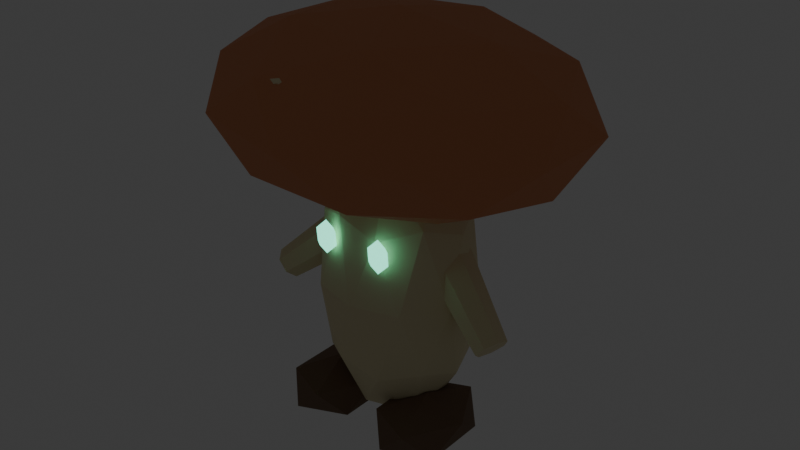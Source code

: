 # Source: mushroom.blend  (saved by Blender 5.3.29; exported with 4.5.12 LTS)
import bpy
from mathutils import Matrix  # noqa: F401  (used for matrix-valued properties, if any)

bpy.ops.wm.read_factory_settings(use_empty=True)
scene = bpy.context.scene
scene.name = 'Scene'

# ---- collections
col_collection = bpy.data.collections.new('Collection'); scene.collection.children.link(col_collection)

# ---- materials (node trees are filled in below, after node groups)
mat_cream = bpy.data.materials.new('cream')
mat_cream.diffuse_color = (0.76, 0.68, 0.43, 1.0)
mat_mushroom = bpy.data.materials.new('mushroom')
mat_mushroom.diffuse_color = (0.68, 0.26, 0.12, 1.0)
mat_gold = bpy.data.materials.new('gold')
mat_gold.diffuse_color = (0.72, 0.48, 0.13, 1.0)
mat_bark = bpy.data.materials.new('bark')
mat_bark.diffuse_color = (0.19, 0.12, 0.075, 1.0)
mat_eyes = bpy.data.materials.new('eyes')
mat_eyes.diffuse_color = (0.19, 0.83, 0.59, 1.0)

# ---- material node trees
mat_cream.use_nodes = True; mat_cream.node_tree.nodes.clear()
_N = mat_cream.node_tree.nodes; _L = mat_cream.node_tree.links
n0 = _N.new('ShaderNodeBsdfPrincipled'); n0.name = 'Principled BSDF'; n0.location = (-200, 100)
n0.inputs[0].default_value = (0.76, 0.68, 0.43, 1.0)
n0.inputs[2].default_value = 0.86
n0.inputs[10].default_value = 0.005
n1 = _N.new('ShaderNodeOutputMaterial'); n1.name = 'Material Output'; n1.location = (200, 100)
_L.new(n0.outputs[0], n1.inputs[0])
n1.is_active_output = True
mat_mushroom.use_nodes = True; mat_mushroom.node_tree.nodes.clear()
_N = mat_mushroom.node_tree.nodes; _L = mat_mushroom.node_tree.links
n0 = _N.new('ShaderNodeBsdfPrincipled'); n0.name = 'Principled BSDF'; n0.location = (-200, 100)
n0.inputs[0].default_value = (0.68, 0.26, 0.12, 1.0)
n0.inputs[2].default_value = 0.86
n0.inputs[10].default_value = 0.005
n1 = _N.new('ShaderNodeOutputMaterial'); n1.name = 'Material Output'; n1.location = (200, 100)
_L.new(n0.outputs[0], n1.inputs[0])
n1.is_active_output = True
mat_gold.use_nodes = True; mat_gold.node_tree.nodes.clear()
_N = mat_gold.node_tree.nodes; _L = mat_gold.node_tree.links
n0 = _N.new('ShaderNodeBsdfPrincipled'); n0.name = 'Principled BSDF'; n0.location = (-200, 100)
n0.inputs[0].default_value = (0.72, 0.48, 0.13, 1.0)
n0.inputs[2].default_value = 0.86
n0.inputs[10].default_value = 0.005
n1 = _N.new('ShaderNodeOutputMaterial'); n1.name = 'Material Output'; n1.location = (200, 100)
_L.new(n0.outputs[0], n1.inputs[0])
n1.is_active_output = True
mat_bark.use_nodes = True; mat_bark.node_tree.nodes.clear()
_N = mat_bark.node_tree.nodes; _L = mat_bark.node_tree.links
n0 = _N.new('ShaderNodeBsdfPrincipled'); n0.name = 'Principled BSDF'; n0.location = (-200, 100)
n0.inputs[0].default_value = (0.19, 0.12, 0.075, 1.0)
n0.inputs[2].default_value = 0.86
n0.inputs[10].default_value = 0.005
n1 = _N.new('ShaderNodeOutputMaterial'); n1.name = 'Material Output'; n1.location = (200, 100)
_L.new(n0.outputs[0], n1.inputs[0])
n1.is_active_output = True
mat_eyes.use_nodes = True; mat_eyes.node_tree.nodes.clear()
_N = mat_eyes.node_tree.nodes; _L = mat_eyes.node_tree.links
n0 = _N.new('ShaderNodeBsdfPrincipled'); n0.name = 'Principled BSDF'; n0.location = (-200, 100)
n0.inputs[0].default_value = (0.19, 0.83, 0.59, 1.0)
n0.inputs[2].default_value = 0.86
n0.inputs[10].default_value = 0.005
n0.inputs[27].default_value = (0.19, 0.83, 0.59, 1.0)
n0.inputs[28].default_value = 2.0
n1 = _N.new('ShaderNodeOutputMaterial'); n1.name = 'Material Output'; n1.location = (200, 100)
_L.new(n0.outputs[0], n1.inputs[0])
n1.is_active_output = True

# ---- world
world_world = bpy.data.worlds.new('World'); scene.world = world_world
world_world.use_nodes = True; world_world.node_tree.nodes.clear()
_N = world_world.node_tree.nodes; _L = world_world.node_tree.links
n0 = _N.new('ShaderNodeOutputWorld'); n0.name = 'World Output'; n0.location = (200, 100)
n1 = _N.new('ShaderNodeBackground'); n1.name = 'Background'; n1.location = (-200, 100)
n1.inputs[0].default_value = (0.05088, 0.05088, 0.05088, 1.0)
_L.new(n1.outputs[0], n0.inputs[0])
n0.is_active_output = True
world_world.color = (0.05088, 0.05088, 0.05088)
world_world.sun_shadow_jitter_overblur = 0.0

# ---- meshes
me_icosphere_018 = bpy.data.meshes.new('Icosphere.018')
me_icosphere_018.from_pydata([(0.0, 0.0, -0.8), (0.3112, -0.1998, -0.3578), (-0.1188, -0.3232, -0.3578), (-0.3846, 0.0, -0.3578), (-0.1188, 0.3232, -0.3578), (0.3112, 0.1998, -0.3578), (0.1188, -0.3232, 0.3578), (-0.3112, -0.1998, 0.3578), (-0.3112, 0.1998, 0.3578), (0.1188, 0.3232, 0.3578), (0.3846, 0.0, 0.3578), (0.0, 0.0, 0.8), (-0.06986, -0.19, -0.6805), (0.1829, -0.1174, -0.6805), (0.113, -0.3074, -0.4206), (0.3658, 0.0, -0.4206), (0.1829, 0.1174, -0.6805), (-0.2261, 0.0, -0.6805), (-0.2959, -0.19, -0.4206), (-0.06986, 0.19, -0.6805), (-0.2959, 0.19, -0.4206), (0.113, 0.3074, -0.4206), (0.409, -0.1174, 0.0), (0.409, 0.1174, 0.0), (0.0, -0.38, 0.0), (0.2527, -0.3074, 0.0), (-0.409, -0.1174, 0.0), (-0.2527, -0.3074, 0.0), (-0.2527, 0.3074, 0.0), (-0.409, 0.1174, 0.0), (0.2527, 0.3074, 0.0), (0.0, 0.38, 0.0), (0.2959, -0.19, 0.4206), (-0.113, -0.3074, 0.4206), (-0.3658, 0.0, 0.4206), (-0.113, 0.3074, 0.4206), (0.2959, 0.19, 0.4206), (0.06986, -0.19, 0.6805), (0.2261, 0.0, 0.6805), (-0.1829, -0.1174, 0.6805), (-0.1829, 0.1174, 0.6805), (0.06986, 0.19, 0.6805)], [], [(0, 13, 12), (1, 13, 15), (0, 12, 17), (0, 17, 19), (0, 19, 16), (1, 15, 22), (2, 14, 24), (3, 18, 26), (4, 20, 28), (5, 21, 30), (1, 22, 25), (2, 24, 27), (3, 26, 29), (4, 28, 31), (5, 30, 23), (6, 32, 37), (7, 33, 39), (8, 34, 40), (9, 35, 41), (10, 36, 38), (38, 41, 11), (38, 36, 41), (36, 9, 41), (41, 40, 11), (41, 35, 40), (35, 8, 40), (40, 39, 11), (40, 34, 39), (34, 7, 39), (39, 37, 11), (39, 33, 37), (33, 6, 37), (37, 38, 11), (37, 32, 38), (32, 10, 38), (23, 36, 10), (23, 30, 36), (30, 9, 36), (31, 35, 9), (31, 28, 35), (28, 8, 35), (29, 34, 8), (29, 26, 34), (26, 7, 34), (27, 33, 7), (27, 24, 33), (24, 6, 33), (25, 32, 6), (25, 22, 32), (22, 10, 32), (30, 31, 9), (30, 21, 31), (21, 4, 31), (28, 29, 8), (28, 20, 29), (20, 3, 29), (26, 27, 7), (26, 18, 27), (18, 2, 27), (24, 25, 6), (24, 14, 25), (14, 1, 25), (22, 23, 10), (22, 15, 23), (15, 5, 23), (16, 21, 5), (16, 19, 21), (19, 4, 21), (19, 20, 4), (19, 17, 20), (17, 3, 20), (17, 18, 3), (17, 12, 18), (12, 2, 18), (15, 16, 5), (15, 13, 16), (13, 0, 16), (12, 14, 2), (12, 13, 14), (13, 1, 14)])
_uv = me_icosphere_018.uv_layers.new(name='UVMap')
_uv.uv.foreach_set('vector', [0.1818, 0.0, 0.2273, 0.07873, 0.1364, 0.07873, 0.2727, 0.1575, 0.3182, 0.07873, 0.3636, 0.1575, 0.9091, 0.0, 0.9545, 0.07873, 0.8636, 0.07873, 0.7273, 0.0, 0.7727, 0.07873, 0.6818, 0.07873, 0.5455, 0.0, 0.5909, 0.07873, 0.5, 0.07873, 0.2727, 0.1575, 0.3636, 0.1575, 0.3182, 0.2362, 0.09091, 0.1575, 0.1818, 0.1575, 0.1364, 0.2362, 0.8182, 0.1575, 0.9091, 0.1575, 0.8636, 0.2362, 0.6364, 0.1575, 0.7273, 0.1575, 0.6818, 0.2362, 0.4545, 0.1575, 0.5455, 0.1575, 0.5, 0.2362, 0.2727, 0.1575, 0.3182, 0.2362, 0.2273, 0.2362, 0.09091, 0.1575, 0.1364, 0.2362, 0.04546, 0.2362, 0.8182, 0.1575, 0.8636, 0.2362, 0.7727, 0.2362, 0.6364, 0.1575, 0.6818, 0.2362, 0.5909, 0.2362, 0.4545, 0.1575, 0.5, 0.2362, 0.4091, 0.2362, 0.1818, 0.3149, 0.2727, 0.3149, 0.2273, 0.3937, 0.0, 0.3149, 0.09091, 0.3149, 0.04546, 0.3937, 0.7273, 0.3149, 0.8182, 0.3149, 0.7727, 0.3937, 0.5455, 0.3149, 0.6364, 0.3149, 0.5909, 0.3937, 0.3636, 0.3149, 0.4545, 0.3149, 0.4091, 0.3937, 0.4091, 0.3937, 0.5, 0.3937, 0.4545, 0.4724, 0.4091, 0.3937, 0.4545, 0.3149, 0.5, 0.3937, 0.4545, 0.3149, 0.5455, 0.3149, 0.5, 0.3937, 0.5909, 0.3937, 0.6818, 0.3937, 0.6364, 0.4724, 0.5909, 0.3937, 0.6364, 0.3149, 0.6818, 0.3937, 0.6364, 0.3149, 0.7273, 0.3149, 0.6818, 0.3937, 0.7727, 0.3937, 0.8636, 0.3937, 0.8182, 0.4724, 0.7727, 0.3937, 0.8182, 0.3149, 0.8636, 0.3937, 0.8182, 0.3149, 0.9091, 0.3149, 0.8636, 0.3937, 0.04546, 0.3937, 0.1364, 0.3937, 0.09091, 0.4724, 0.04546, 0.3937, 0.09091, 0.3149, 0.1364, 0.3937, 0.09091, 0.3149, 0.1818, 0.3149, 0.1364, 0.3937, 0.2273, 0.3937, 0.3182, 0.3937, 0.2727, 0.4724, 0.2273, 0.3937, 0.2727, 0.3149, 0.3182, 0.3937, 0.2727, 0.3149, 0.3636, 0.3149, 0.3182, 0.3937, 0.4091, 0.2362, 0.4545, 0.3149, 0.3636, 0.3149, 0.4091, 0.2362, 0.5, 0.2362, 0.4545, 0.3149, 0.5, 0.2362, 0.5455, 0.3149, 0.4545, 0.3149, 0.5909, 0.2362, 0.6364, 0.3149, 0.5455, 0.3149, 0.5909, 0.2362, 0.6818, 0.2362, 0.6364, 0.3149, 0.6818, 0.2362, 0.7273, 0.3149, 0.6364, 0.3149, 0.7727, 0.2362, 0.8182, 0.3149, 0.7273, 0.3149, 0.7727, 0.2362, 0.8636, 0.2362, 0.8182, 0.3149, 0.8636, 0.2362, 0.9091, 0.3149, 0.8182, 0.3149, 0.04546, 0.2362, 0.09091, 0.3149, 0.0, 0.3149, 0.04546, 0.2362, 0.1364, 0.2362, 0.09091, 0.3149, 0.1364, 0.2362, 0.1818, 0.3149, 0.09091, 0.3149, 0.2273, 0.2362, 0.2727, 0.3149, 0.1818, 0.3149, 0.2273, 0.2362, 0.3182, 0.2362, 0.2727, 0.3149, 0.3182, 0.2362, 0.3636, 0.3149, 0.2727, 0.3149, 0.5, 0.2362, 0.5909, 0.2362, 0.5455, 0.3149, 0.5, 0.2362, 0.5455, 0.1575, 0.5909, 0.2362, 0.5455, 0.1575, 0.6364, 0.1575, 0.5909, 0.2362, 0.6818, 0.2362, 0.7727, 0.2362, 0.7273, 0.3149, 0.6818, 0.2362, 0.7273, 0.1575, 0.7727, 0.2362, 0.7273, 0.1575, 0.8182, 0.1575, 0.7727, 0.2362, 0.8636, 0.2362, 0.9545, 0.2362, 0.9091, 0.3149, 0.8636, 0.2362, 0.9091, 0.1575, 0.9545, 0.2362, 0.9091, 0.1575, 1.0, 0.1575, 0.9545, 0.2362, 0.1364, 0.2362, 0.2273, 0.2362, 0.1818, 0.3149, 0.1364, 0.2362, 0.1818, 0.1575, 0.2273, 0.2362, 0.1818, 0.1575, 0.2727, 0.1575, 0.2273, 0.2362, 0.3182, 0.2362, 0.4091, 0.2362, 0.3636, 0.3149, 0.3182, 0.2362, 0.3636, 0.1575, 0.4091, 0.2362, 0.3636, 0.1575, 0.4545, 0.1575, 0.4091, 0.2362, 0.5, 0.07873, 0.5455, 0.1575, 0.4545, 0.1575, 0.5, 0.07873, 0.5909, 0.07873, 0.5455, 0.1575, 0.5909, 0.07873, 0.6364, 0.1575, 0.5455, 0.1575, 0.6818, 0.07873, 0.7273, 0.1575, 0.6364, 0.1575, 0.6818, 0.07873, 0.7727, 0.07873, 0.7273, 0.1575, 0.7727, 0.07873, 0.8182, 0.1575, 0.7273, 0.1575, 0.8636, 0.07873, 0.9091, 0.1575, 0.8182, 0.1575, 0.8636, 0.07873, 0.9545, 0.07873, 0.9091, 0.1575, 0.9545, 0.07873, 1.0, 0.1575, 0.9091, 0.1575, 0.3636, 0.1575, 0.4091, 0.07873, 0.4545, 0.1575, 0.3636, 0.1575, 0.3182, 0.07873, 0.4091, 0.07873, 0.3182, 0.07873, 0.3636, 0.0, 0.4091, 0.07873, 0.1364, 0.07873, 0.1818, 0.1575, 0.09091, 0.1575, 0.1364, 0.07873, 0.2273, 0.07873, 0.1818, 0.1575, 0.2273, 0.07873, 0.2727, 0.1575, 0.1818, 0.1575])
me_icosphere_018.materials.append(mat_cream)
me_icosphere_018.update()
me_icosphere_019 = bpy.data.meshes.new('Icosphere.019')
me_icosphere_019.from_pydata([(0.0, 0.0, -0.46), (0.7236, -0.4311, -0.2057), (-0.2764, -0.6975, -0.2057), (-0.8944, 0.0, -0.2057), (-0.2764, 0.6975, -0.2057), (0.7236, 0.4311, -0.2057), (0.2764, -0.6975, 0.2057), (-0.7236, -0.4311, 0.2057), (-0.7236, 0.4311, 0.2057), (0.2764, 0.6975, 0.2057), (0.8944, 0.0, 0.2057), (0.0, 0.0, 0.46), (-0.1625, -0.41, -0.3913), (0.4253, -0.2534, -0.3913), (0.2629, -0.6634, -0.2418), (0.8506, 0.0, -0.2418), (0.4253, 0.2534, -0.3913), (-0.5257, 0.0, -0.3913), (-0.6882, -0.41, -0.2418), (-0.1625, 0.41, -0.3913), (-0.6882, 0.41, -0.2418), (0.2629, 0.6634, -0.2418), (0.9511, -0.2534, 0.0), (0.9511, 0.2534, 0.0), (0.0, -0.82, 0.0), (0.5878, -0.6634, 0.0), (-0.9511, -0.2534, 0.0), (-0.5878, -0.6634, 0.0), (-0.5878, 0.6634, 0.0), (-0.9511, 0.2534, 0.0), (0.5878, 0.6634, 0.0), (0.0, 0.82, 0.0), (0.6882, -0.41, 0.2418), (-0.2629, -0.6634, 0.2418), (-0.8506, 0.0, 0.2418), (-0.2629, 0.6634, 0.2418), (0.6882, 0.41, 0.2418), (0.1625, -0.41, 0.3913), (0.5257, 0.0, 0.3913), (-0.4253, -0.2534, 0.3913), (-0.4253, 0.2534, 0.3913), (0.1625, 0.41, 0.3913)], [], [(0, 13, 12), (1, 13, 15), (0, 12, 17), (0, 17, 19), (0, 19, 16), (1, 15, 22), (2, 14, 24), (3, 18, 26), (4, 20, 28), (5, 21, 30), (1, 22, 25), (2, 24, 27), (3, 26, 29), (4, 28, 31), (5, 30, 23), (6, 32, 37), (7, 33, 39), (8, 34, 40), (9, 35, 41), (10, 36, 38), (38, 41, 11), (38, 36, 41), (36, 9, 41), (41, 40, 11), (41, 35, 40), (35, 8, 40), (40, 39, 11), (40, 34, 39), (34, 7, 39), (39, 37, 11), (39, 33, 37), (33, 6, 37), (37, 38, 11), (37, 32, 38), (32, 10, 38), (23, 36, 10), (23, 30, 36), (30, 9, 36), (31, 35, 9), (31, 28, 35), (28, 8, 35), (29, 34, 8), (29, 26, 34), (26, 7, 34), (27, 33, 7), (27, 24, 33), (24, 6, 33), (25, 32, 6), (25, 22, 32), (22, 10, 32), (30, 31, 9), (30, 21, 31), (21, 4, 31), (28, 29, 8), (28, 20, 29), (20, 3, 29), (26, 27, 7), (26, 18, 27), (18, 2, 27), (24, 25, 6), (24, 14, 25), (14, 1, 25), (22, 23, 10), (22, 15, 23), (15, 5, 23), (16, 21, 5), (16, 19, 21), (19, 4, 21), (19, 20, 4), (19, 17, 20), (17, 3, 20), (17, 18, 3), (17, 12, 18), (12, 2, 18), (15, 16, 5), (15, 13, 16), (13, 0, 16), (12, 14, 2), (12, 13, 14), (13, 1, 14)])
_uv = me_icosphere_019.uv_layers.new(name='UVMap')
_uv.uv.foreach_set('vector', [0.1818, 0.0, 0.2273, 0.07873, 0.1364, 0.07873, 0.2727, 0.1575, 0.3182, 0.07873, 0.3636, 0.1575, 0.9091, 0.0, 0.9545, 0.07873, 0.8636, 0.07873, 0.7273, 0.0, 0.7727, 0.07873, 0.6818, 0.07873, 0.5455, 0.0, 0.5909, 0.07873, 0.5, 0.07873, 0.2727, 0.1575, 0.3636, 0.1575, 0.3182, 0.2362, 0.09091, 0.1575, 0.1818, 0.1575, 0.1364, 0.2362, 0.8182, 0.1575, 0.9091, 0.1575, 0.8636, 0.2362, 0.6364, 0.1575, 0.7273, 0.1575, 0.6818, 0.2362, 0.4545, 0.1575, 0.5455, 0.1575, 0.5, 0.2362, 0.2727, 0.1575, 0.3182, 0.2362, 0.2273, 0.2362, 0.09091, 0.1575, 0.1364, 0.2362, 0.04546, 0.2362, 0.8182, 0.1575, 0.8636, 0.2362, 0.7727, 0.2362, 0.6364, 0.1575, 0.6818, 0.2362, 0.5909, 0.2362, 0.4545, 0.1575, 0.5, 0.2362, 0.4091, 0.2362, 0.1818, 0.3149, 0.2727, 0.3149, 0.2273, 0.3937, 0.0, 0.3149, 0.09091, 0.3149, 0.04546, 0.3937, 0.7273, 0.3149, 0.8182, 0.3149, 0.7727, 0.3937, 0.5455, 0.3149, 0.6364, 0.3149, 0.5909, 0.3937, 0.3636, 0.3149, 0.4545, 0.3149, 0.4091, 0.3937, 0.4091, 0.3937, 0.5, 0.3937, 0.4545, 0.4724, 0.4091, 0.3937, 0.4545, 0.3149, 0.5, 0.3937, 0.4545, 0.3149, 0.5455, 0.3149, 0.5, 0.3937, 0.5909, 0.3937, 0.6818, 0.3937, 0.6364, 0.4724, 0.5909, 0.3937, 0.6364, 0.3149, 0.6818, 0.3937, 0.6364, 0.3149, 0.7273, 0.3149, 0.6818, 0.3937, 0.7727, 0.3937, 0.8636, 0.3937, 0.8182, 0.4724, 0.7727, 0.3937, 0.8182, 0.3149, 0.8636, 0.3937, 0.8182, 0.3149, 0.9091, 0.3149, 0.8636, 0.3937, 0.04546, 0.3937, 0.1364, 0.3937, 0.09091, 0.4724, 0.04546, 0.3937, 0.09091, 0.3149, 0.1364, 0.3937, 0.09091, 0.3149, 0.1818, 0.3149, 0.1364, 0.3937, 0.2273, 0.3937, 0.3182, 0.3937, 0.2727, 0.4724, 0.2273, 0.3937, 0.2727, 0.3149, 0.3182, 0.3937, 0.2727, 0.3149, 0.3636, 0.3149, 0.3182, 0.3937, 0.4091, 0.2362, 0.4545, 0.3149, 0.3636, 0.3149, 0.4091, 0.2362, 0.5, 0.2362, 0.4545, 0.3149, 0.5, 0.2362, 0.5455, 0.3149, 0.4545, 0.3149, 0.5909, 0.2362, 0.6364, 0.3149, 0.5455, 0.3149, 0.5909, 0.2362, 0.6818, 0.2362, 0.6364, 0.3149, 0.6818, 0.2362, 0.7273, 0.3149, 0.6364, 0.3149, 0.7727, 0.2362, 0.8182, 0.3149, 0.7273, 0.3149, 0.7727, 0.2362, 0.8636, 0.2362, 0.8182, 0.3149, 0.8636, 0.2362, 0.9091, 0.3149, 0.8182, 0.3149, 0.04546, 0.2362, 0.09091, 0.3149, 0.0, 0.3149, 0.04546, 0.2362, 0.1364, 0.2362, 0.09091, 0.3149, 0.1364, 0.2362, 0.1818, 0.3149, 0.09091, 0.3149, 0.2273, 0.2362, 0.2727, 0.3149, 0.1818, 0.3149, 0.2273, 0.2362, 0.3182, 0.2362, 0.2727, 0.3149, 0.3182, 0.2362, 0.3636, 0.3149, 0.2727, 0.3149, 0.5, 0.2362, 0.5909, 0.2362, 0.5455, 0.3149, 0.5, 0.2362, 0.5455, 0.1575, 0.5909, 0.2362, 0.5455, 0.1575, 0.6364, 0.1575, 0.5909, 0.2362, 0.6818, 0.2362, 0.7727, 0.2362, 0.7273, 0.3149, 0.6818, 0.2362, 0.7273, 0.1575, 0.7727, 0.2362, 0.7273, 0.1575, 0.8182, 0.1575, 0.7727, 0.2362, 0.8636, 0.2362, 0.9545, 0.2362, 0.9091, 0.3149, 0.8636, 0.2362, 0.9091, 0.1575, 0.9545, 0.2362, 0.9091, 0.1575, 1.0, 0.1575, 0.9545, 0.2362, 0.1364, 0.2362, 0.2273, 0.2362, 0.1818, 0.3149, 0.1364, 0.2362, 0.1818, 0.1575, 0.2273, 0.2362, 0.1818, 0.1575, 0.2727, 0.1575, 0.2273, 0.2362, 0.3182, 0.2362, 0.4091, 0.2362, 0.3636, 0.3149, 0.3182, 0.2362, 0.3636, 0.1575, 0.4091, 0.2362, 0.3636, 0.1575, 0.4545, 0.1575, 0.4091, 0.2362, 0.5, 0.07873, 0.5455, 0.1575, 0.4545, 0.1575, 0.5, 0.07873, 0.5909, 0.07873, 0.5455, 0.1575, 0.5909, 0.07873, 0.6364, 0.1575, 0.5455, 0.1575, 0.6818, 0.07873, 0.7273, 0.1575, 0.6364, 0.1575, 0.6818, 0.07873, 0.7727, 0.07873, 0.7273, 0.1575, 0.7727, 0.07873, 0.8182, 0.1575, 0.7273, 0.1575, 0.8636, 0.07873, 0.9091, 0.1575, 0.8182, 0.1575, 0.8636, 0.07873, 0.9545, 0.07873, 0.9091, 0.1575, 0.9545, 0.07873, 1.0, 0.1575, 0.9091, 0.1575, 0.3636, 0.1575, 0.4091, 0.07873, 0.4545, 0.1575, 0.3636, 0.1575, 0.3182, 0.07873, 0.4091, 0.07873, 0.3182, 0.07873, 0.3636, 0.0, 0.4091, 0.07873, 0.1364, 0.07873, 0.1818, 0.1575, 0.09091, 0.1575, 0.1364, 0.07873, 0.2273, 0.07873, 0.1818, 0.1575, 0.2273, 0.07873, 0.2727, 0.1575, 0.1818, 0.1575])
me_icosphere_019.materials.append(mat_mushroom)
me_icosphere_019.update()
me_icosphere_020 = bpy.data.meshes.new('Icosphere.020')
me_icosphere_020.from_pydata([(0.0, 0.0, -0.11), (0.6368, -0.3785, -0.04919), (-0.2432, -0.6125, -0.04919), (-0.7871, 0.0, -0.04919), (-0.2432, 0.6125, -0.04919), (0.6368, 0.3785, -0.04919), (0.2432, -0.6125, 0.04919), (-0.6368, -0.3785, 0.04919), (-0.6368, 0.3785, 0.04919), (0.2432, 0.6125, 0.04919), (0.7871, 0.0, 0.04919), (0.0, 0.0, 0.11)], [], [(0, 1, 2), (1, 0, 5), (0, 2, 3), (0, 3, 4), (0, 4, 5), (1, 5, 10), (2, 1, 6), (3, 2, 7), (4, 3, 8), (5, 4, 9), (1, 10, 6), (2, 6, 7), (3, 7, 8), (4, 8, 9), (5, 9, 10), (6, 10, 11), (7, 6, 11), (8, 7, 11), (9, 8, 11), (10, 9, 11)])
_uv = me_icosphere_020.uv_layers.new(name='UVMap')
_uv.uv.foreach_set('vector', [0.1818, 0.0, 0.2727, 0.1575, 0.09091, 0.1575, 0.2727, 0.1575, 0.3636, 0.0, 0.4545, 0.1575, 0.9091, 0.0, 1.0, 0.1575, 0.8182, 0.1575, 0.7273, 0.0, 0.8182, 0.1575, 0.6364, 0.1575, 0.5455, 0.0, 0.6364, 0.1575, 0.4545, 0.1575, 0.2727, 0.1575, 0.4545, 0.1575, 0.3636, 0.3149, 0.09091, 0.1575, 0.2727, 0.1575, 0.1818, 0.3149, 0.8182, 0.1575, 1.0, 0.1575, 0.9091, 0.3149, 0.6364, 0.1575, 0.8182, 0.1575, 0.7273, 0.3149, 0.4545, 0.1575, 0.6364, 0.1575, 0.5455, 0.3149, 0.2727, 0.1575, 0.3636, 0.3149, 0.1818, 0.3149, 0.09091, 0.1575, 0.1818, 0.3149, 0.0, 0.3149, 0.8182, 0.1575, 0.9091, 0.3149, 0.7273, 0.3149, 0.6364, 0.1575, 0.7273, 0.3149, 0.5455, 0.3149, 0.4545, 0.1575, 0.5455, 0.3149, 0.3636, 0.3149, 0.1818, 0.3149, 0.3636, 0.3149, 0.2727, 0.4724, 0.0, 0.3149, 0.1818, 0.3149, 0.09091, 0.4724, 0.7273, 0.3149, 0.9091, 0.3149, 0.8182, 0.4724, 0.5455, 0.3149, 0.7273, 0.3149, 0.6364, 0.4724, 0.3636, 0.3149, 0.5455, 0.3149, 0.4545, 0.4724])
me_icosphere_020.materials.append(mat_gold)
me_icosphere_020.update()
me_cone_015 = bpy.data.meshes.new('Cone.015')
me_cone_015.from_pydata([(0.0, 0.12, -0.2382), (0.0, 0.084, 0.2382), (0.09382, 0.07482, -0.2382), (0.06567, 0.05237, 0.2382), (0.117, -0.0267, -0.2382), (0.08189, -0.01869, 0.2382), (0.05207, -0.1081, -0.2382), (0.03645, -0.07568, 0.2382), (-0.05207, -0.1081, -0.2382), (-0.03645, -0.07568, 0.2382), (-0.117, -0.0267, -0.2382), (-0.08189, -0.01869, 0.2382), (-0.09382, 0.07482, -0.2382), (-0.06567, 0.05237, 0.2382)], [], [(0, 1, 3, 2), (2, 3, 5, 4), (4, 5, 7, 6), (6, 7, 9, 8), (8, 9, 11, 10), (3, 1, 13, 11, 9, 7, 5), (10, 11, 13, 12), (12, 13, 1, 0), (0, 2, 4, 6, 8, 10, 12)])
_uv = me_cone_015.uv_layers.new(name='UVMap')
_uv.uv.foreach_set('vector', [1.0, 0.5, 1.0, 1.0, 0.8571, 1.0, 0.8571, 0.5, 0.8571, 0.5, 0.8571, 1.0, 0.7143, 1.0, 0.7143, 0.5, 0.7143, 0.5, 0.7143, 1.0, 0.5714, 1.0, 0.5714, 0.5, 0.5714, 0.5, 0.5714, 1.0, 0.4286, 1.0, 0.4286, 0.5, 0.4286, 0.5, 0.4286, 1.0, 0.2857, 1.0, 0.2857, 0.5, 0.4376, 0.3996, 0.25, 0.49, 0.06236, 0.3996, 0.01602, 0.1966, 0.1459, 0.03377, 0.3541, 0.03377, 0.484, 0.1966, 0.2857, 0.5, 0.2857, 1.0, 0.1429, 1.0, 0.1429, 0.5, 0.1429, 0.5, 0.1429, 1.0, 2.98e-08, 1.0, 2.98e-08, 0.5, 0.75, 0.49, 0.9376, 0.3996, 0.984, 0.1966, 0.8541, 0.03377, 0.6459, 0.03377, 0.516, 0.1966, 0.5624, 0.3996])
me_cone_015.materials.append(mat_cream)
me_cone_015.update()
me_icosphere_021 = bpy.data.meshes.new('Icosphere.021')
me_icosphere_021.from_pydata([(0.0, 0.0, -0.15), (0.1809, -0.1735, -0.06708), (-0.0691, -0.2807, -0.06708), (-0.2236, 0.0, -0.06708), (-0.0691, 0.2807, -0.06708), (0.1809, 0.1735, -0.06708), (0.0691, -0.2807, 0.06708), (-0.1809, -0.1735, 0.06708), (-0.1809, 0.1735, 0.06708), (0.0691, 0.2807, 0.06708), (0.2236, 0.0, 0.06708), (0.0, 0.0, 0.15)], [], [(0, 1, 2), (1, 0, 5), (0, 2, 3), (0, 3, 4), (0, 4, 5), (1, 5, 10), (2, 1, 6), (3, 2, 7), (4, 3, 8), (5, 4, 9), (1, 10, 6), (2, 6, 7), (3, 7, 8), (4, 8, 9), (5, 9, 10), (6, 10, 11), (7, 6, 11), (8, 7, 11), (9, 8, 11), (10, 9, 11)])
_uv = me_icosphere_021.uv_layers.new(name='UVMap')
_uv.uv.foreach_set('vector', [0.1818, 0.0, 0.2727, 0.1575, 0.09091, 0.1575, 0.2727, 0.1575, 0.3636, 0.0, 0.4545, 0.1575, 0.9091, 0.0, 1.0, 0.1575, 0.8182, 0.1575, 0.7273, 0.0, 0.8182, 0.1575, 0.6364, 0.1575, 0.5455, 0.0, 0.6364, 0.1575, 0.4545, 0.1575, 0.2727, 0.1575, 0.4545, 0.1575, 0.3636, 0.3149, 0.09091, 0.1575, 0.2727, 0.1575, 0.1818, 0.3149, 0.8182, 0.1575, 1.0, 0.1575, 0.9091, 0.3149, 0.6364, 0.1575, 0.8182, 0.1575, 0.7273, 0.3149, 0.4545, 0.1575, 0.6364, 0.1575, 0.5455, 0.3149, 0.2727, 0.1575, 0.3636, 0.3149, 0.1818, 0.3149, 0.09091, 0.1575, 0.1818, 0.3149, 0.0, 0.3149, 0.8182, 0.1575, 0.9091, 0.3149, 0.7273, 0.3149, 0.6364, 0.1575, 0.7273, 0.3149, 0.5455, 0.3149, 0.4545, 0.1575, 0.5455, 0.3149, 0.3636, 0.3149, 0.1818, 0.3149, 0.3636, 0.3149, 0.2727, 0.4724, 0.0, 0.3149, 0.1818, 0.3149, 0.09091, 0.4724, 0.7273, 0.3149, 0.9091, 0.3149, 0.8182, 0.4724, 0.5455, 0.3149, 0.7273, 0.3149, 0.6364, 0.4724, 0.3636, 0.3149, 0.5455, 0.3149, 0.4545, 0.4724])
me_icosphere_021.materials.append(mat_bark)
me_icosphere_021.update()
me_icosphere_022 = bpy.data.meshes.new('Icosphere.022')
me_icosphere_022.from_pydata([(0.0, 0.0, -0.09), (0.04703, -0.0184, -0.04025), (-0.01797, -0.02977, -0.04025), (-0.05814, 0.0, -0.04025), (-0.01797, 0.02977, -0.04025), (0.04703, 0.0184, -0.04025), (0.01797, -0.02977, 0.04025), (-0.04703, -0.0184, 0.04025), (-0.04703, 0.0184, 0.04025), (0.01797, 0.02977, 0.04025), (0.05814, 0.0, 0.04025), (0.0, 0.0, 0.09)], [], [(0, 1, 2), (1, 0, 5), (0, 2, 3), (0, 3, 4), (0, 4, 5), (1, 5, 10), (2, 1, 6), (3, 2, 7), (4, 3, 8), (5, 4, 9), (1, 10, 6), (2, 6, 7), (3, 7, 8), (4, 8, 9), (5, 9, 10), (6, 10, 11), (7, 6, 11), (8, 7, 11), (9, 8, 11), (10, 9, 11)])
_uv = me_icosphere_022.uv_layers.new(name='UVMap')
_uv.uv.foreach_set('vector', [0.1818, 0.0, 0.2727, 0.1575, 0.09091, 0.1575, 0.2727, 0.1575, 0.3636, 0.0, 0.4545, 0.1575, 0.9091, 0.0, 1.0, 0.1575, 0.8182, 0.1575, 0.7273, 0.0, 0.8182, 0.1575, 0.6364, 0.1575, 0.5455, 0.0, 0.6364, 0.1575, 0.4545, 0.1575, 0.2727, 0.1575, 0.4545, 0.1575, 0.3636, 0.3149, 0.09091, 0.1575, 0.2727, 0.1575, 0.1818, 0.3149, 0.8182, 0.1575, 1.0, 0.1575, 0.9091, 0.3149, 0.6364, 0.1575, 0.8182, 0.1575, 0.7273, 0.3149, 0.4545, 0.1575, 0.6364, 0.1575, 0.5455, 0.3149, 0.2727, 0.1575, 0.3636, 0.3149, 0.1818, 0.3149, 0.09091, 0.1575, 0.1818, 0.3149, 0.0, 0.3149, 0.8182, 0.1575, 0.9091, 0.3149, 0.7273, 0.3149, 0.6364, 0.1575, 0.7273, 0.3149, 0.5455, 0.3149, 0.4545, 0.1575, 0.5455, 0.3149, 0.3636, 0.3149, 0.1818, 0.3149, 0.3636, 0.3149, 0.2727, 0.4724, 0.0, 0.3149, 0.1818, 0.3149, 0.09091, 0.4724, 0.7273, 0.3149, 0.9091, 0.3149, 0.8182, 0.4724, 0.5455, 0.3149, 0.7273, 0.3149, 0.6364, 0.4724, 0.3636, 0.3149, 0.5455, 0.3149, 0.4545, 0.4724])
me_icosphere_022.materials.append(mat_eyes)
me_icosphere_022.update()
me_cone_016 = bpy.data.meshes.new('Cone.016')
me_cone_016.from_pydata([(0.0, 0.12, -0.2382), (0.0, 0.084, 0.2382), (0.09382, 0.07482, -0.2382), (0.06567, 0.05237, 0.2382), (0.117, -0.0267, -0.2382), (0.08189, -0.01869, 0.2382), (0.05207, -0.1081, -0.2382), (0.03645, -0.07568, 0.2382), (-0.05207, -0.1081, -0.2382), (-0.03645, -0.07568, 0.2382), (-0.117, -0.0267, -0.2382), (-0.08189, -0.01869, 0.2382), (-0.09382, 0.07482, -0.2382), (-0.06567, 0.05237, 0.2382)], [], [(0, 1, 3, 2), (2, 3, 5, 4), (4, 5, 7, 6), (6, 7, 9, 8), (8, 9, 11, 10), (3, 1, 13, 11, 9, 7, 5), (10, 11, 13, 12), (12, 13, 1, 0), (0, 2, 4, 6, 8, 10, 12)])
_uv = me_cone_016.uv_layers.new(name='UVMap')
_uv.uv.foreach_set('vector', [1.0, 0.5, 1.0, 1.0, 0.8571, 1.0, 0.8571, 0.5, 0.8571, 0.5, 0.8571, 1.0, 0.7143, 1.0, 0.7143, 0.5, 0.7143, 0.5, 0.7143, 1.0, 0.5714, 1.0, 0.5714, 0.5, 0.5714, 0.5, 0.5714, 1.0, 0.4286, 1.0, 0.4286, 0.5, 0.4286, 0.5, 0.4286, 1.0, 0.2857, 1.0, 0.2857, 0.5, 0.4376, 0.3996, 0.25, 0.49, 0.06236, 0.3996, 0.01602, 0.1966, 0.1459, 0.03377, 0.3541, 0.03377, 0.484, 0.1966, 0.2857, 0.5, 0.2857, 1.0, 0.1429, 1.0, 0.1429, 0.5, 0.1429, 0.5, 0.1429, 1.0, 2.98e-08, 1.0, 2.98e-08, 0.5, 0.75, 0.49, 0.9376, 0.3996, 0.984, 0.1966, 0.8541, 0.03377, 0.6459, 0.03377, 0.516, 0.1966, 0.5624, 0.3996])
me_cone_016.materials.append(mat_cream)
me_cone_016.update()
me_icosphere_023 = bpy.data.meshes.new('Icosphere.023')
me_icosphere_023.from_pydata([(0.0, 0.0, -0.15), (0.1809, -0.1735, -0.06708), (-0.0691, -0.2807, -0.06708), (-0.2236, 0.0, -0.06708), (-0.0691, 0.2807, -0.06708), (0.1809, 0.1735, -0.06708), (0.0691, -0.2807, 0.06708), (-0.1809, -0.1735, 0.06708), (-0.1809, 0.1735, 0.06708), (0.0691, 0.2807, 0.06708), (0.2236, 0.0, 0.06708), (0.0, 0.0, 0.15)], [], [(0, 1, 2), (1, 0, 5), (0, 2, 3), (0, 3, 4), (0, 4, 5), (1, 5, 10), (2, 1, 6), (3, 2, 7), (4, 3, 8), (5, 4, 9), (1, 10, 6), (2, 6, 7), (3, 7, 8), (4, 8, 9), (5, 9, 10), (6, 10, 11), (7, 6, 11), (8, 7, 11), (9, 8, 11), (10, 9, 11)])
_uv = me_icosphere_023.uv_layers.new(name='UVMap')
_uv.uv.foreach_set('vector', [0.1818, 0.0, 0.2727, 0.1575, 0.09091, 0.1575, 0.2727, 0.1575, 0.3636, 0.0, 0.4545, 0.1575, 0.9091, 0.0, 1.0, 0.1575, 0.8182, 0.1575, 0.7273, 0.0, 0.8182, 0.1575, 0.6364, 0.1575, 0.5455, 0.0, 0.6364, 0.1575, 0.4545, 0.1575, 0.2727, 0.1575, 0.4545, 0.1575, 0.3636, 0.3149, 0.09091, 0.1575, 0.2727, 0.1575, 0.1818, 0.3149, 0.8182, 0.1575, 1.0, 0.1575, 0.9091, 0.3149, 0.6364, 0.1575, 0.8182, 0.1575, 0.7273, 0.3149, 0.4545, 0.1575, 0.6364, 0.1575, 0.5455, 0.3149, 0.2727, 0.1575, 0.3636, 0.3149, 0.1818, 0.3149, 0.09091, 0.1575, 0.1818, 0.3149, 0.0, 0.3149, 0.8182, 0.1575, 0.9091, 0.3149, 0.7273, 0.3149, 0.6364, 0.1575, 0.7273, 0.3149, 0.5455, 0.3149, 0.4545, 0.1575, 0.5455, 0.3149, 0.3636, 0.3149, 0.1818, 0.3149, 0.3636, 0.3149, 0.2727, 0.4724, 0.0, 0.3149, 0.1818, 0.3149, 0.09091, 0.4724, 0.7273, 0.3149, 0.9091, 0.3149, 0.8182, 0.4724, 0.5455, 0.3149, 0.7273, 0.3149, 0.6364, 0.4724, 0.3636, 0.3149, 0.5455, 0.3149, 0.4545, 0.4724])
me_icosphere_023.materials.append(mat_bark)
me_icosphere_023.update()
me_icosphere_024 = bpy.data.meshes.new('Icosphere.024')
me_icosphere_024.from_pydata([(0.0, 0.0, -0.09), (0.04703, -0.0184, -0.04025), (-0.01797, -0.02977, -0.04025), (-0.05814, 0.0, -0.04025), (-0.01797, 0.02977, -0.04025), (0.04703, 0.0184, -0.04025), (0.01797, -0.02977, 0.04025), (-0.04703, -0.0184, 0.04025), (-0.04703, 0.0184, 0.04025), (0.01797, 0.02977, 0.04025), (0.05814, 0.0, 0.04025), (0.0, 0.0, 0.09)], [], [(0, 1, 2), (1, 0, 5), (0, 2, 3), (0, 3, 4), (0, 4, 5), (1, 5, 10), (2, 1, 6), (3, 2, 7), (4, 3, 8), (5, 4, 9), (1, 10, 6), (2, 6, 7), (3, 7, 8), (4, 8, 9), (5, 9, 10), (6, 10, 11), (7, 6, 11), (8, 7, 11), (9, 8, 11), (10, 9, 11)])
_uv = me_icosphere_024.uv_layers.new(name='UVMap')
_uv.uv.foreach_set('vector', [0.1818, 0.0, 0.2727, 0.1575, 0.09091, 0.1575, 0.2727, 0.1575, 0.3636, 0.0, 0.4545, 0.1575, 0.9091, 0.0, 1.0, 0.1575, 0.8182, 0.1575, 0.7273, 0.0, 0.8182, 0.1575, 0.6364, 0.1575, 0.5455, 0.0, 0.6364, 0.1575, 0.4545, 0.1575, 0.2727, 0.1575, 0.4545, 0.1575, 0.3636, 0.3149, 0.09091, 0.1575, 0.2727, 0.1575, 0.1818, 0.3149, 0.8182, 0.1575, 1.0, 0.1575, 0.9091, 0.3149, 0.6364, 0.1575, 0.8182, 0.1575, 0.7273, 0.3149, 0.4545, 0.1575, 0.6364, 0.1575, 0.5455, 0.3149, 0.2727, 0.1575, 0.3636, 0.3149, 0.1818, 0.3149, 0.09091, 0.1575, 0.1818, 0.3149, 0.0, 0.3149, 0.8182, 0.1575, 0.9091, 0.3149, 0.7273, 0.3149, 0.6364, 0.1575, 0.7273, 0.3149, 0.5455, 0.3149, 0.4545, 0.1575, 0.5455, 0.3149, 0.3636, 0.3149, 0.1818, 0.3149, 0.3636, 0.3149, 0.2727, 0.4724, 0.0, 0.3149, 0.1818, 0.3149, 0.09091, 0.4724, 0.7273, 0.3149, 0.9091, 0.3149, 0.8182, 0.4724, 0.5455, 0.3149, 0.7273, 0.3149, 0.6364, 0.4724, 0.3636, 0.3149, 0.5455, 0.3149, 0.4545, 0.4724])
me_icosphere_024.materials.append(mat_eyes)
me_icosphere_024.update()
me_icosphere_025 = bpy.data.meshes.new('Icosphere.025')
me_icosphere_025.from_pydata([(0.0, 0.0, -0.045), (0.08683, -0.05257, -0.02012), (-0.03317, -0.08506, -0.02012), (-0.1073, 0.0, -0.02012), (-0.03317, 0.08506, -0.02012), (0.08683, 0.05257, -0.02012), (0.03317, -0.08506, 0.02012), (-0.08683, -0.05257, 0.02012), (-0.08683, 0.05257, 0.02012), (0.03317, 0.08506, 0.02012), (0.1073, 0.0, 0.02012), (0.0, 0.0, 0.045)], [], [(0, 1, 2), (1, 0, 5), (0, 2, 3), (0, 3, 4), (0, 4, 5), (1, 5, 10), (2, 1, 6), (3, 2, 7), (4, 3, 8), (5, 4, 9), (1, 10, 6), (2, 6, 7), (3, 7, 8), (4, 8, 9), (5, 9, 10), (6, 10, 11), (7, 6, 11), (8, 7, 11), (9, 8, 11), (10, 9, 11)])
_uv = me_icosphere_025.uv_layers.new(name='UVMap')
_uv.uv.foreach_set('vector', [0.1818, 0.0, 0.2727, 0.1575, 0.09091, 0.1575, 0.2727, 0.1575, 0.3636, 0.0, 0.4545, 0.1575, 0.9091, 0.0, 1.0, 0.1575, 0.8182, 0.1575, 0.7273, 0.0, 0.8182, 0.1575, 0.6364, 0.1575, 0.5455, 0.0, 0.6364, 0.1575, 0.4545, 0.1575, 0.2727, 0.1575, 0.4545, 0.1575, 0.3636, 0.3149, 0.09091, 0.1575, 0.2727, 0.1575, 0.1818, 0.3149, 0.8182, 0.1575, 1.0, 0.1575, 0.9091, 0.3149, 0.6364, 0.1575, 0.8182, 0.1575, 0.7273, 0.3149, 0.4545, 0.1575, 0.6364, 0.1575, 0.5455, 0.3149, 0.2727, 0.1575, 0.3636, 0.3149, 0.1818, 0.3149, 0.09091, 0.1575, 0.1818, 0.3149, 0.0, 0.3149, 0.8182, 0.1575, 0.9091, 0.3149, 0.7273, 0.3149, 0.6364, 0.1575, 0.7273, 0.3149, 0.5455, 0.3149, 0.4545, 0.1575, 0.5455, 0.3149, 0.3636, 0.3149, 0.1818, 0.3149, 0.3636, 0.3149, 0.2727, 0.4724, 0.0, 0.3149, 0.1818, 0.3149, 0.09091, 0.4724, 0.7273, 0.3149, 0.9091, 0.3149, 0.8182, 0.4724, 0.5455, 0.3149, 0.7273, 0.3149, 0.6364, 0.4724, 0.3636, 0.3149, 0.5455, 0.3149, 0.4545, 0.4724])
me_icosphere_025.materials.append(mat_cream)
me_icosphere_025.update()
me_icosphere_026 = bpy.data.meshes.new('Icosphere.026')
me_icosphere_026.from_pydata([(0.0, 0.0, -0.045), (0.08683, -0.05257, -0.02012), (-0.03317, -0.08506, -0.02012), (-0.1073, 0.0, -0.02012), (-0.03317, 0.08506, -0.02012), (0.08683, 0.05257, -0.02012), (0.03317, -0.08506, 0.02012), (-0.08683, -0.05257, 0.02012), (-0.08683, 0.05257, 0.02012), (0.03317, 0.08506, 0.02012), (0.1073, 0.0, 0.02012), (0.0, 0.0, 0.045)], [], [(0, 1, 2), (1, 0, 5), (0, 2, 3), (0, 3, 4), (0, 4, 5), (1, 5, 10), (2, 1, 6), (3, 2, 7), (4, 3, 8), (5, 4, 9), (1, 10, 6), (2, 6, 7), (3, 7, 8), (4, 8, 9), (5, 9, 10), (6, 10, 11), (7, 6, 11), (8, 7, 11), (9, 8, 11), (10, 9, 11)])
_uv = me_icosphere_026.uv_layers.new(name='UVMap')
_uv.uv.foreach_set('vector', [0.1818, 0.0, 0.2727, 0.1575, 0.09091, 0.1575, 0.2727, 0.1575, 0.3636, 0.0, 0.4545, 0.1575, 0.9091, 0.0, 1.0, 0.1575, 0.8182, 0.1575, 0.7273, 0.0, 0.8182, 0.1575, 0.6364, 0.1575, 0.5455, 0.0, 0.6364, 0.1575, 0.4545, 0.1575, 0.2727, 0.1575, 0.4545, 0.1575, 0.3636, 0.3149, 0.09091, 0.1575, 0.2727, 0.1575, 0.1818, 0.3149, 0.8182, 0.1575, 1.0, 0.1575, 0.9091, 0.3149, 0.6364, 0.1575, 0.8182, 0.1575, 0.7273, 0.3149, 0.4545, 0.1575, 0.6364, 0.1575, 0.5455, 0.3149, 0.2727, 0.1575, 0.3636, 0.3149, 0.1818, 0.3149, 0.09091, 0.1575, 0.1818, 0.3149, 0.0, 0.3149, 0.8182, 0.1575, 0.9091, 0.3149, 0.7273, 0.3149, 0.6364, 0.1575, 0.7273, 0.3149, 0.5455, 0.3149, 0.4545, 0.1575, 0.5455, 0.3149, 0.3636, 0.3149, 0.1818, 0.3149, 0.3636, 0.3149, 0.2727, 0.4724, 0.0, 0.3149, 0.1818, 0.3149, 0.09091, 0.4724, 0.7273, 0.3149, 0.9091, 0.3149, 0.8182, 0.4724, 0.5455, 0.3149, 0.7273, 0.3149, 0.6364, 0.4724, 0.3636, 0.3149, 0.5455, 0.3149, 0.4545, 0.4724])
me_icosphere_026.materials.append(mat_cream)
me_icosphere_026.update()
me_icosphere_027 = bpy.data.meshes.new('Icosphere.027')
me_icosphere_027.from_pydata([(0.0, 0.0, -0.045), (0.08683, -0.05257, -0.02012), (-0.03317, -0.08506, -0.02012), (-0.1073, 0.0, -0.02012), (-0.03317, 0.08506, -0.02012), (0.08683, 0.05257, -0.02012), (0.03317, -0.08506, 0.02012), (-0.08683, -0.05257, 0.02012), (-0.08683, 0.05257, 0.02012), (0.03317, 0.08506, 0.02012), (0.1073, 0.0, 0.02012), (0.0, 0.0, 0.045)], [], [(0, 1, 2), (1, 0, 5), (0, 2, 3), (0, 3, 4), (0, 4, 5), (1, 5, 10), (2, 1, 6), (3, 2, 7), (4, 3, 8), (5, 4, 9), (1, 10, 6), (2, 6, 7), (3, 7, 8), (4, 8, 9), (5, 9, 10), (6, 10, 11), (7, 6, 11), (8, 7, 11), (9, 8, 11), (10, 9, 11)])
_uv = me_icosphere_027.uv_layers.new(name='UVMap')
_uv.uv.foreach_set('vector', [0.1818, 0.0, 0.2727, 0.1575, 0.09091, 0.1575, 0.2727, 0.1575, 0.3636, 0.0, 0.4545, 0.1575, 0.9091, 0.0, 1.0, 0.1575, 0.8182, 0.1575, 0.7273, 0.0, 0.8182, 0.1575, 0.6364, 0.1575, 0.5455, 0.0, 0.6364, 0.1575, 0.4545, 0.1575, 0.2727, 0.1575, 0.4545, 0.1575, 0.3636, 0.3149, 0.09091, 0.1575, 0.2727, 0.1575, 0.1818, 0.3149, 0.8182, 0.1575, 1.0, 0.1575, 0.9091, 0.3149, 0.6364, 0.1575, 0.8182, 0.1575, 0.7273, 0.3149, 0.4545, 0.1575, 0.6364, 0.1575, 0.5455, 0.3149, 0.2727, 0.1575, 0.3636, 0.3149, 0.1818, 0.3149, 0.09091, 0.1575, 0.1818, 0.3149, 0.0, 0.3149, 0.8182, 0.1575, 0.9091, 0.3149, 0.7273, 0.3149, 0.6364, 0.1575, 0.7273, 0.3149, 0.5455, 0.3149, 0.4545, 0.1575, 0.5455, 0.3149, 0.3636, 0.3149, 0.1818, 0.3149, 0.3636, 0.3149, 0.2727, 0.4724, 0.0, 0.3149, 0.1818, 0.3149, 0.09091, 0.4724, 0.7273, 0.3149, 0.9091, 0.3149, 0.8182, 0.4724, 0.5455, 0.3149, 0.7273, 0.3149, 0.6364, 0.4724, 0.3636, 0.3149, 0.5455, 0.3149, 0.4545, 0.4724])
me_icosphere_027.materials.append(mat_cream)
me_icosphere_027.update()
me_icosphere_028 = bpy.data.meshes.new('Icosphere.028')
me_icosphere_028.from_pydata([(0.0, 0.0, -0.045), (0.08683, -0.05257, -0.02012), (-0.03317, -0.08506, -0.02012), (-0.1073, 0.0, -0.02012), (-0.03317, 0.08506, -0.02012), (0.08683, 0.05257, -0.02012), (0.03317, -0.08506, 0.02012), (-0.08683, -0.05257, 0.02012), (-0.08683, 0.05257, 0.02012), (0.03317, 0.08506, 0.02012), (0.1073, 0.0, 0.02012), (0.0, 0.0, 0.045)], [], [(0, 1, 2), (1, 0, 5), (0, 2, 3), (0, 3, 4), (0, 4, 5), (1, 5, 10), (2, 1, 6), (3, 2, 7), (4, 3, 8), (5, 4, 9), (1, 10, 6), (2, 6, 7), (3, 7, 8), (4, 8, 9), (5, 9, 10), (6, 10, 11), (7, 6, 11), (8, 7, 11), (9, 8, 11), (10, 9, 11)])
_uv = me_icosphere_028.uv_layers.new(name='UVMap')
_uv.uv.foreach_set('vector', [0.1818, 0.0, 0.2727, 0.1575, 0.09091, 0.1575, 0.2727, 0.1575, 0.3636, 0.0, 0.4545, 0.1575, 0.9091, 0.0, 1.0, 0.1575, 0.8182, 0.1575, 0.7273, 0.0, 0.8182, 0.1575, 0.6364, 0.1575, 0.5455, 0.0, 0.6364, 0.1575, 0.4545, 0.1575, 0.2727, 0.1575, 0.4545, 0.1575, 0.3636, 0.3149, 0.09091, 0.1575, 0.2727, 0.1575, 0.1818, 0.3149, 0.8182, 0.1575, 1.0, 0.1575, 0.9091, 0.3149, 0.6364, 0.1575, 0.8182, 0.1575, 0.7273, 0.3149, 0.4545, 0.1575, 0.6364, 0.1575, 0.5455, 0.3149, 0.2727, 0.1575, 0.3636, 0.3149, 0.1818, 0.3149, 0.09091, 0.1575, 0.1818, 0.3149, 0.0, 0.3149, 0.8182, 0.1575, 0.9091, 0.3149, 0.7273, 0.3149, 0.6364, 0.1575, 0.7273, 0.3149, 0.5455, 0.3149, 0.4545, 0.1575, 0.5455, 0.3149, 0.3636, 0.3149, 0.1818, 0.3149, 0.3636, 0.3149, 0.2727, 0.4724, 0.0, 0.3149, 0.1818, 0.3149, 0.09091, 0.4724, 0.7273, 0.3149, 0.9091, 0.3149, 0.8182, 0.4724, 0.5455, 0.3149, 0.7273, 0.3149, 0.6364, 0.4724, 0.3636, 0.3149, 0.5455, 0.3149, 0.4545, 0.4724])
me_icosphere_028.materials.append(mat_cream)
me_icosphere_028.update()
me_icosphere_029 = bpy.data.meshes.new('Icosphere.029')
me_icosphere_029.from_pydata([(0.0, 0.0, -0.045), (0.08683, -0.05257, -0.02012), (-0.03317, -0.08506, -0.02012), (-0.1073, 0.0, -0.02012), (-0.03317, 0.08506, -0.02012), (0.08683, 0.05257, -0.02012), (0.03317, -0.08506, 0.02012), (-0.08683, -0.05257, 0.02012), (-0.08683, 0.05257, 0.02012), (0.03317, 0.08506, 0.02012), (0.1073, 0.0, 0.02012), (0.0, 0.0, 0.045)], [], [(0, 1, 2), (1, 0, 5), (0, 2, 3), (0, 3, 4), (0, 4, 5), (1, 5, 10), (2, 1, 6), (3, 2, 7), (4, 3, 8), (5, 4, 9), (1, 10, 6), (2, 6, 7), (3, 7, 8), (4, 8, 9), (5, 9, 10), (6, 10, 11), (7, 6, 11), (8, 7, 11), (9, 8, 11), (10, 9, 11)])
_uv = me_icosphere_029.uv_layers.new(name='UVMap')
_uv.uv.foreach_set('vector', [0.1818, 0.0, 0.2727, 0.1575, 0.09091, 0.1575, 0.2727, 0.1575, 0.3636, 0.0, 0.4545, 0.1575, 0.9091, 0.0, 1.0, 0.1575, 0.8182, 0.1575, 0.7273, 0.0, 0.8182, 0.1575, 0.6364, 0.1575, 0.5455, 0.0, 0.6364, 0.1575, 0.4545, 0.1575, 0.2727, 0.1575, 0.4545, 0.1575, 0.3636, 0.3149, 0.09091, 0.1575, 0.2727, 0.1575, 0.1818, 0.3149, 0.8182, 0.1575, 1.0, 0.1575, 0.9091, 0.3149, 0.6364, 0.1575, 0.8182, 0.1575, 0.7273, 0.3149, 0.4545, 0.1575, 0.6364, 0.1575, 0.5455, 0.3149, 0.2727, 0.1575, 0.3636, 0.3149, 0.1818, 0.3149, 0.09091, 0.1575, 0.1818, 0.3149, 0.0, 0.3149, 0.8182, 0.1575, 0.9091, 0.3149, 0.7273, 0.3149, 0.6364, 0.1575, 0.7273, 0.3149, 0.5455, 0.3149, 0.4545, 0.1575, 0.5455, 0.3149, 0.3636, 0.3149, 0.1818, 0.3149, 0.3636, 0.3149, 0.2727, 0.4724, 0.0, 0.3149, 0.1818, 0.3149, 0.09091, 0.4724, 0.7273, 0.3149, 0.9091, 0.3149, 0.8182, 0.4724, 0.5455, 0.3149, 0.7273, 0.3149, 0.6364, 0.4724, 0.3636, 0.3149, 0.5455, 0.3149, 0.4545, 0.4724])
me_icosphere_029.materials.append(mat_cream)
me_icosphere_029.update()
me_icosphere_030 = bpy.data.meshes.new('Icosphere.030')
me_icosphere_030.from_pydata([(0.0, 0.0, -0.045), (0.08683, -0.05257, -0.02012), (-0.03317, -0.08506, -0.02012), (-0.1073, 0.0, -0.02012), (-0.03317, 0.08506, -0.02012), (0.08683, 0.05257, -0.02012), (0.03317, -0.08506, 0.02012), (-0.08683, -0.05257, 0.02012), (-0.08683, 0.05257, 0.02012), (0.03317, 0.08506, 0.02012), (0.1073, 0.0, 0.02012), (0.0, 0.0, 0.045)], [], [(0, 1, 2), (1, 0, 5), (0, 2, 3), (0, 3, 4), (0, 4, 5), (1, 5, 10), (2, 1, 6), (3, 2, 7), (4, 3, 8), (5, 4, 9), (1, 10, 6), (2, 6, 7), (3, 7, 8), (4, 8, 9), (5, 9, 10), (6, 10, 11), (7, 6, 11), (8, 7, 11), (9, 8, 11), (10, 9, 11)])
_uv = me_icosphere_030.uv_layers.new(name='UVMap')
_uv.uv.foreach_set('vector', [0.1818, 0.0, 0.2727, 0.1575, 0.09091, 0.1575, 0.2727, 0.1575, 0.3636, 0.0, 0.4545, 0.1575, 0.9091, 0.0, 1.0, 0.1575, 0.8182, 0.1575, 0.7273, 0.0, 0.8182, 0.1575, 0.6364, 0.1575, 0.5455, 0.0, 0.6364, 0.1575, 0.4545, 0.1575, 0.2727, 0.1575, 0.4545, 0.1575, 0.3636, 0.3149, 0.09091, 0.1575, 0.2727, 0.1575, 0.1818, 0.3149, 0.8182, 0.1575, 1.0, 0.1575, 0.9091, 0.3149, 0.6364, 0.1575, 0.8182, 0.1575, 0.7273, 0.3149, 0.4545, 0.1575, 0.6364, 0.1575, 0.5455, 0.3149, 0.2727, 0.1575, 0.3636, 0.3149, 0.1818, 0.3149, 0.09091, 0.1575, 0.1818, 0.3149, 0.0, 0.3149, 0.8182, 0.1575, 0.9091, 0.3149, 0.7273, 0.3149, 0.6364, 0.1575, 0.7273, 0.3149, 0.5455, 0.3149, 0.4545, 0.1575, 0.5455, 0.3149, 0.3636, 0.3149, 0.1818, 0.3149, 0.3636, 0.3149, 0.2727, 0.4724, 0.0, 0.3149, 0.1818, 0.3149, 0.09091, 0.4724, 0.7273, 0.3149, 0.9091, 0.3149, 0.8182, 0.4724, 0.5455, 0.3149, 0.7273, 0.3149, 0.6364, 0.4724, 0.3636, 0.3149, 0.5455, 0.3149, 0.4545, 0.4724])
me_icosphere_030.materials.append(mat_cream)
me_icosphere_030.update()
me_icosphere_031 = bpy.data.meshes.new('Icosphere.031')
me_icosphere_031.from_pydata([(0.0, 0.0, -0.045), (0.08683, -0.05257, -0.02012), (-0.03317, -0.08506, -0.02012), (-0.1073, 0.0, -0.02012), (-0.03317, 0.08506, -0.02012), (0.08683, 0.05257, -0.02012), (0.03317, -0.08506, 0.02012), (-0.08683, -0.05257, 0.02012), (-0.08683, 0.05257, 0.02012), (0.03317, 0.08506, 0.02012), (0.1073, 0.0, 0.02012), (0.0, 0.0, 0.045)], [], [(0, 1, 2), (1, 0, 5), (0, 2, 3), (0, 3, 4), (0, 4, 5), (1, 5, 10), (2, 1, 6), (3, 2, 7), (4, 3, 8), (5, 4, 9), (1, 10, 6), (2, 6, 7), (3, 7, 8), (4, 8, 9), (5, 9, 10), (6, 10, 11), (7, 6, 11), (8, 7, 11), (9, 8, 11), (10, 9, 11)])
_uv = me_icosphere_031.uv_layers.new(name='UVMap')
_uv.uv.foreach_set('vector', [0.1818, 0.0, 0.2727, 0.1575, 0.09091, 0.1575, 0.2727, 0.1575, 0.3636, 0.0, 0.4545, 0.1575, 0.9091, 0.0, 1.0, 0.1575, 0.8182, 0.1575, 0.7273, 0.0, 0.8182, 0.1575, 0.6364, 0.1575, 0.5455, 0.0, 0.6364, 0.1575, 0.4545, 0.1575, 0.2727, 0.1575, 0.4545, 0.1575, 0.3636, 0.3149, 0.09091, 0.1575, 0.2727, 0.1575, 0.1818, 0.3149, 0.8182, 0.1575, 1.0, 0.1575, 0.9091, 0.3149, 0.6364, 0.1575, 0.8182, 0.1575, 0.7273, 0.3149, 0.4545, 0.1575, 0.6364, 0.1575, 0.5455, 0.3149, 0.2727, 0.1575, 0.3636, 0.3149, 0.1818, 0.3149, 0.09091, 0.1575, 0.1818, 0.3149, 0.0, 0.3149, 0.8182, 0.1575, 0.9091, 0.3149, 0.7273, 0.3149, 0.6364, 0.1575, 0.7273, 0.3149, 0.5455, 0.3149, 0.4545, 0.1575, 0.5455, 0.3149, 0.3636, 0.3149, 0.1818, 0.3149, 0.3636, 0.3149, 0.2727, 0.4724, 0.0, 0.3149, 0.1818, 0.3149, 0.09091, 0.4724, 0.7273, 0.3149, 0.9091, 0.3149, 0.8182, 0.4724, 0.5455, 0.3149, 0.7273, 0.3149, 0.6364, 0.4724, 0.3636, 0.3149, 0.5455, 0.3149, 0.4545, 0.4724])
me_icosphere_031.materials.append(mat_cream)
me_icosphere_031.update()
me_icosphere_032 = bpy.data.meshes.new('Icosphere.032')
me_icosphere_032.from_pydata([(0.0, 0.0, -0.045), (0.08683, -0.05257, -0.02012), (-0.03317, -0.08506, -0.02012), (-0.1073, 0.0, -0.02012), (-0.03317, 0.08506, -0.02012), (0.08683, 0.05257, -0.02012), (0.03317, -0.08506, 0.02012), (-0.08683, -0.05257, 0.02012), (-0.08683, 0.05257, 0.02012), (0.03317, 0.08506, 0.02012), (0.1073, 0.0, 0.02012), (0.0, 0.0, 0.045)], [], [(0, 1, 2), (1, 0, 5), (0, 2, 3), (0, 3, 4), (0, 4, 5), (1, 5, 10), (2, 1, 6), (3, 2, 7), (4, 3, 8), (5, 4, 9), (1, 10, 6), (2, 6, 7), (3, 7, 8), (4, 8, 9), (5, 9, 10), (6, 10, 11), (7, 6, 11), (8, 7, 11), (9, 8, 11), (10, 9, 11)])
_uv = me_icosphere_032.uv_layers.new(name='UVMap')
_uv.uv.foreach_set('vector', [0.1818, 0.0, 0.2727, 0.1575, 0.09091, 0.1575, 0.2727, 0.1575, 0.3636, 0.0, 0.4545, 0.1575, 0.9091, 0.0, 1.0, 0.1575, 0.8182, 0.1575, 0.7273, 0.0, 0.8182, 0.1575, 0.6364, 0.1575, 0.5455, 0.0, 0.6364, 0.1575, 0.4545, 0.1575, 0.2727, 0.1575, 0.4545, 0.1575, 0.3636, 0.3149, 0.09091, 0.1575, 0.2727, 0.1575, 0.1818, 0.3149, 0.8182, 0.1575, 1.0, 0.1575, 0.9091, 0.3149, 0.6364, 0.1575, 0.8182, 0.1575, 0.7273, 0.3149, 0.4545, 0.1575, 0.6364, 0.1575, 0.5455, 0.3149, 0.2727, 0.1575, 0.3636, 0.3149, 0.1818, 0.3149, 0.09091, 0.1575, 0.1818, 0.3149, 0.0, 0.3149, 0.8182, 0.1575, 0.9091, 0.3149, 0.7273, 0.3149, 0.6364, 0.1575, 0.7273, 0.3149, 0.5455, 0.3149, 0.4545, 0.1575, 0.5455, 0.3149, 0.3636, 0.3149, 0.1818, 0.3149, 0.3636, 0.3149, 0.2727, 0.4724, 0.0, 0.3149, 0.1818, 0.3149, 0.09091, 0.4724, 0.7273, 0.3149, 0.9091, 0.3149, 0.8182, 0.4724, 0.5455, 0.3149, 0.7273, 0.3149, 0.6364, 0.4724, 0.3636, 0.3149, 0.5455, 0.3149, 0.4545, 0.4724])
me_icosphere_032.materials.append(mat_cream)
me_icosphere_032.update()
me_icosphere_033 = bpy.data.meshes.new('Icosphere.033')
me_icosphere_033.from_pydata([(0.0, 0.0, -0.045), (0.08683, -0.05257, -0.02012), (-0.03317, -0.08506, -0.02012), (-0.1073, 0.0, -0.02012), (-0.03317, 0.08506, -0.02012), (0.08683, 0.05257, -0.02012), (0.03317, -0.08506, 0.02012), (-0.08683, -0.05257, 0.02012), (-0.08683, 0.05257, 0.02012), (0.03317, 0.08506, 0.02012), (0.1073, 0.0, 0.02012), (0.0, 0.0, 0.045)], [], [(0, 1, 2), (1, 0, 5), (0, 2, 3), (0, 3, 4), (0, 4, 5), (1, 5, 10), (2, 1, 6), (3, 2, 7), (4, 3, 8), (5, 4, 9), (1, 10, 6), (2, 6, 7), (3, 7, 8), (4, 8, 9), (5, 9, 10), (6, 10, 11), (7, 6, 11), (8, 7, 11), (9, 8, 11), (10, 9, 11)])
_uv = me_icosphere_033.uv_layers.new(name='UVMap')
_uv.uv.foreach_set('vector', [0.1818, 0.0, 0.2727, 0.1575, 0.09091, 0.1575, 0.2727, 0.1575, 0.3636, 0.0, 0.4545, 0.1575, 0.9091, 0.0, 1.0, 0.1575, 0.8182, 0.1575, 0.7273, 0.0, 0.8182, 0.1575, 0.6364, 0.1575, 0.5455, 0.0, 0.6364, 0.1575, 0.4545, 0.1575, 0.2727, 0.1575, 0.4545, 0.1575, 0.3636, 0.3149, 0.09091, 0.1575, 0.2727, 0.1575, 0.1818, 0.3149, 0.8182, 0.1575, 1.0, 0.1575, 0.9091, 0.3149, 0.6364, 0.1575, 0.8182, 0.1575, 0.7273, 0.3149, 0.4545, 0.1575, 0.6364, 0.1575, 0.5455, 0.3149, 0.2727, 0.1575, 0.3636, 0.3149, 0.1818, 0.3149, 0.09091, 0.1575, 0.1818, 0.3149, 0.0, 0.3149, 0.8182, 0.1575, 0.9091, 0.3149, 0.7273, 0.3149, 0.6364, 0.1575, 0.7273, 0.3149, 0.5455, 0.3149, 0.4545, 0.1575, 0.5455, 0.3149, 0.3636, 0.3149, 0.1818, 0.3149, 0.3636, 0.3149, 0.2727, 0.4724, 0.0, 0.3149, 0.1818, 0.3149, 0.09091, 0.4724, 0.7273, 0.3149, 0.9091, 0.3149, 0.8182, 0.4724, 0.5455, 0.3149, 0.7273, 0.3149, 0.6364, 0.4724, 0.3636, 0.3149, 0.5455, 0.3149, 0.4545, 0.4724])
me_icosphere_033.materials.append(mat_cream)
me_icosphere_033.update()

# ---- objects
ob_cream_stalk_body = bpy.data.objects.new('Cream stalk body', me_icosphere_018)
ob_wide_russet_cap = bpy.data.objects.new('Wide russet cap', me_icosphere_019)
ob_golden_cap_underside = bpy.data.objects.new('Golden cap underside', me_icosphere_020)
ob_little_stem_arm = bpy.data.objects.new('Little stem arm', me_cone_015)
ob_root_boot = bpy.data.objects.new('Root boot', me_icosphere_021)
ob_luminous_friendly_eye = bpy.data.objects.new('Luminous friendly eye', me_icosphere_022)
ob_little_stem_arm_001 = bpy.data.objects.new('Little stem arm.001', me_cone_016)
ob_root_boot_001 = bpy.data.objects.new('Root boot.001', me_icosphere_023)
ob_luminous_friendly_eye_001 = bpy.data.objects.new('Luminous friendly eye.001', me_icosphere_024)
ob_ivory_cap_fleck = bpy.data.objects.new('Ivory cap fleck', me_icosphere_025)
ob_ivory_cap_fleck_001 = bpy.data.objects.new('Ivory cap fleck.001', me_icosphere_026)
ob_ivory_cap_fleck_002 = bpy.data.objects.new('Ivory cap fleck.002', me_icosphere_027)
ob_ivory_cap_fleck_003 = bpy.data.objects.new('Ivory cap fleck.003', me_icosphere_028)
ob_ivory_cap_fleck_004 = bpy.data.objects.new('Ivory cap fleck.004', me_icosphere_029)
ob_ivory_cap_fleck_005 = bpy.data.objects.new('Ivory cap fleck.005', me_icosphere_030)
ob_ivory_cap_fleck_006 = bpy.data.objects.new('Ivory cap fleck.006', me_icosphere_031)
ob_ivory_cap_fleck_007 = bpy.data.objects.new('Ivory cap fleck.007', me_icosphere_032)
ob_ivory_cap_fleck_008 = bpy.data.objects.new('Ivory cap fleck.008', me_icosphere_033)

# ---- transforms, parenting, visibility, modifiers, constraints
ob_cream_stalk_body.location = (0.0, 0.0, 0.8)
ob_wide_russet_cap.location = (0.0, 0.0, 1.72)
ob_golden_cap_underside.location = (0.0, 0.0, 1.53)
ob_little_stem_arm.location = (-0.475, -0.06, 0.85)
ob_little_stem_arm.rotation_euler = (2.252, -1.007e-07, -1.24)
ob_root_boot.location = (-0.28, -0.13, 0.14)
ob_luminous_friendly_eye.location = (-0.16, -0.35, 1.11)
ob_little_stem_arm_001.location = (0.475, -0.06, 0.85)
ob_little_stem_arm_001.rotation_euler = (2.252, 1.007e-07, 1.24)
ob_root_boot_001.location = (0.28, -0.13, 0.14)
ob_luminous_friendly_eye_001.location = (0.16, -0.35, 1.11)
ob_ivory_cap_fleck.location = (0.165, 0.0, 2.059)
ob_ivory_cap_fleck_001.location = (-0.2107, -0.193, 2.029)
ob_ivory_cap_fleck_002.location = (0.03228, 0.3675, 2.008)
ob_ivory_cap_fleck_003.location = (0.2656, -0.3465, 1.991)
ob_ivory_cap_fleck_004.location = (-0.4874, 0.08629, 1.976)
ob_ivory_cap_fleck_005.location = (0.4618, 0.2936, 1.963)
ob_ivory_cap_fleck_006.location = (-0.1546, -0.5745, 1.951)
ob_ivory_cap_fleck_007.location = (-0.2944, 0.5672, 1.94)
ob_ivory_cap_fleck_008.location = (0.6389, -0.2335, 1.93)

# ---- collection membership
col_collection.objects.link(ob_cream_stalk_body)
col_collection.objects.link(ob_wide_russet_cap)
col_collection.objects.link(ob_golden_cap_underside)
col_collection.objects.link(ob_little_stem_arm)
col_collection.objects.link(ob_root_boot)
col_collection.objects.link(ob_luminous_friendly_eye)
col_collection.objects.link(ob_little_stem_arm_001)
col_collection.objects.link(ob_root_boot_001)
col_collection.objects.link(ob_luminous_friendly_eye_001)
col_collection.objects.link(ob_ivory_cap_fleck)
col_collection.objects.link(ob_ivory_cap_fleck_001)
col_collection.objects.link(ob_ivory_cap_fleck_002)
col_collection.objects.link(ob_ivory_cap_fleck_003)
col_collection.objects.link(ob_ivory_cap_fleck_004)
col_collection.objects.link(ob_ivory_cap_fleck_005)
col_collection.objects.link(ob_ivory_cap_fleck_006)
col_collection.objects.link(ob_ivory_cap_fleck_007)
col_collection.objects.link(ob_ivory_cap_fleck_008)

# ---- scene / render settings (as saved in the file)
scene.frame_start = 1; scene.frame_end = 61; scene.frame_set(1)
scene.render.engine = 'BLENDER_EEVEE_NEXT'
scene.render.fps = 30
scene.render.bake_bias = 0.0
scene.render.bake_samples = 0
scene.render.compositor_device = 'GPU'
scene.eevee.use_volume_custom_range = False
scene.eevee.fast_gi_thickness_near = 0.1
scene.eevee.fast_gi_thickness_far = 0.0
scene.eevee.ray_tracing_options.screen_trace_thickness = 0.1
bpy.context.view_layer.update()

# ---- added for rendering (the .blend has no active camera): camera
cam_auto = bpy.data.cameras.new('AutoCamera')
cam_auto.lens = 50.0
cam_auto.sensor_width = 36.0
cam_auto.clip_end = 1000.0
ob_auto_camera = bpy.data.objects.new('AutoCamera', cam_auto)
scene.collection.objects.link(ob_auto_camera)
ob_auto_camera.location = (3.08306, -3.69967, 3.55145)
ob_auto_camera.rotation_euler = (1.09748, -7.21219e-08, 0.694738)
scene.camera = ob_auto_camera
bpy.context.view_layer.update()
